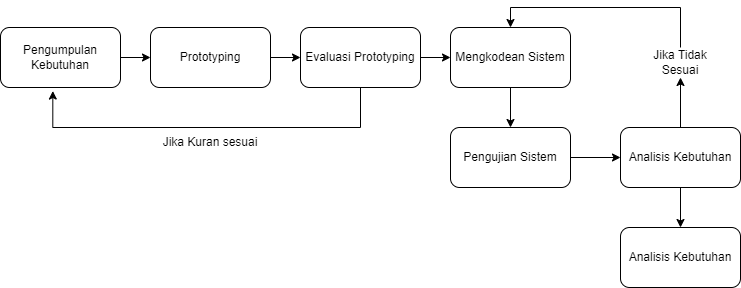

The diagram above was exported from draw.io. Its source (the exported page's mxGraphModel, read from the mxfile embedded in the PNG):
<mxGraphModel dx="1902" dy="1036" grid="1" gridSize="10" guides="1" tooltips="1" connect="1" arrows="1" fold="1" page="1" pageScale="1" pageWidth="850" pageHeight="1100" math="0" shadow="0">
  <root>
    <mxCell id="0" />
    <mxCell id="1" parent="0" />
    <mxCell id="dTMLNgGTHIXMeCkToOvV-5" value="" style="edgeStyle=orthogonalEdgeStyle;rounded=0;orthogonalLoop=1;jettySize=auto;html=1;" edge="1" parent="1" source="dTMLNgGTHIXMeCkToOvV-2" target="dTMLNgGTHIXMeCkToOvV-3">
      <mxGeometry relative="1" as="geometry" />
    </mxCell>
    <mxCell id="dTMLNgGTHIXMeCkToOvV-2" value="Pengumpulan Kebutuhan" style="rounded=1;whiteSpace=wrap;html=1;" vertex="1" parent="1">
      <mxGeometry x="20" y="140" width="120" height="60" as="geometry" />
    </mxCell>
    <mxCell id="dTMLNgGTHIXMeCkToOvV-6" value="" style="edgeStyle=orthogonalEdgeStyle;rounded=0;orthogonalLoop=1;jettySize=auto;html=1;" edge="1" parent="1" source="dTMLNgGTHIXMeCkToOvV-3" target="dTMLNgGTHIXMeCkToOvV-4">
      <mxGeometry relative="1" as="geometry" />
    </mxCell>
    <mxCell id="dTMLNgGTHIXMeCkToOvV-3" value="Prototyping" style="rounded=1;whiteSpace=wrap;html=1;" vertex="1" parent="1">
      <mxGeometry x="170" y="140" width="120" height="60" as="geometry" />
    </mxCell>
    <mxCell id="dTMLNgGTHIXMeCkToOvV-8" value="" style="edgeStyle=orthogonalEdgeStyle;rounded=0;orthogonalLoop=1;jettySize=auto;html=1;" edge="1" parent="1" source="dTMLNgGTHIXMeCkToOvV-4" target="dTMLNgGTHIXMeCkToOvV-7">
      <mxGeometry relative="1" as="geometry" />
    </mxCell>
    <mxCell id="dTMLNgGTHIXMeCkToOvV-16" style="edgeStyle=orthogonalEdgeStyle;rounded=0;orthogonalLoop=1;jettySize=auto;html=1;entryX=0.436;entryY=1.059;entryDx=0;entryDy=0;entryPerimeter=0;" edge="1" parent="1" source="dTMLNgGTHIXMeCkToOvV-4" target="dTMLNgGTHIXMeCkToOvV-2">
      <mxGeometry relative="1" as="geometry">
        <Array as="points">
          <mxPoint x="380" y="240" />
          <mxPoint x="72" y="240" />
        </Array>
      </mxGeometry>
    </mxCell>
    <mxCell id="dTMLNgGTHIXMeCkToOvV-4" value="Evaluasi Prototyping" style="rounded=1;whiteSpace=wrap;html=1;" vertex="1" parent="1">
      <mxGeometry x="320" y="140" width="120" height="60" as="geometry" />
    </mxCell>
    <mxCell id="dTMLNgGTHIXMeCkToOvV-11" value="" style="edgeStyle=orthogonalEdgeStyle;rounded=0;orthogonalLoop=1;jettySize=auto;html=1;" edge="1" parent="1" source="dTMLNgGTHIXMeCkToOvV-7" target="dTMLNgGTHIXMeCkToOvV-10">
      <mxGeometry relative="1" as="geometry" />
    </mxCell>
    <mxCell id="dTMLNgGTHIXMeCkToOvV-7" value="Mengkodean Sistem" style="rounded=1;whiteSpace=wrap;html=1;" vertex="1" parent="1">
      <mxGeometry x="470" y="140" width="120" height="60" as="geometry" />
    </mxCell>
    <mxCell id="dTMLNgGTHIXMeCkToOvV-14" value="" style="edgeStyle=orthogonalEdgeStyle;rounded=0;orthogonalLoop=1;jettySize=auto;html=1;" edge="1" parent="1" source="dTMLNgGTHIXMeCkToOvV-9" target="dTMLNgGTHIXMeCkToOvV-13">
      <mxGeometry relative="1" as="geometry" />
    </mxCell>
    <mxCell id="dTMLNgGTHIXMeCkToOvV-21" value="" style="edgeStyle=orthogonalEdgeStyle;rounded=0;orthogonalLoop=1;jettySize=auto;html=1;" edge="1" parent="1" source="dTMLNgGTHIXMeCkToOvV-9" target="dTMLNgGTHIXMeCkToOvV-18">
      <mxGeometry relative="1" as="geometry" />
    </mxCell>
    <mxCell id="dTMLNgGTHIXMeCkToOvV-9" value="Analisis Kebutuhan" style="rounded=1;whiteSpace=wrap;html=1;" vertex="1" parent="1">
      <mxGeometry x="640" y="240" width="120" height="60" as="geometry" />
    </mxCell>
    <mxCell id="dTMLNgGTHIXMeCkToOvV-17" value="" style="edgeStyle=orthogonalEdgeStyle;rounded=0;orthogonalLoop=1;jettySize=auto;html=1;" edge="1" parent="1" source="dTMLNgGTHIXMeCkToOvV-10" target="dTMLNgGTHIXMeCkToOvV-9">
      <mxGeometry relative="1" as="geometry" />
    </mxCell>
    <mxCell id="dTMLNgGTHIXMeCkToOvV-10" value="Pengujian Sistem" style="rounded=1;whiteSpace=wrap;html=1;" vertex="1" parent="1">
      <mxGeometry x="470" y="240" width="120" height="60" as="geometry" />
    </mxCell>
    <mxCell id="dTMLNgGTHIXMeCkToOvV-13" value="Analisis Kebutuhan" style="rounded=1;whiteSpace=wrap;html=1;" vertex="1" parent="1">
      <mxGeometry x="640" y="340" width="120" height="60" as="geometry" />
    </mxCell>
    <mxCell id="dTMLNgGTHIXMeCkToOvV-22" style="edgeStyle=orthogonalEdgeStyle;rounded=0;orthogonalLoop=1;jettySize=auto;html=1;entryX=0.5;entryY=0;entryDx=0;entryDy=0;" edge="1" parent="1" source="dTMLNgGTHIXMeCkToOvV-18" target="dTMLNgGTHIXMeCkToOvV-7">
      <mxGeometry relative="1" as="geometry">
        <Array as="points">
          <mxPoint x="700" y="120" />
          <mxPoint x="530" y="120" />
        </Array>
      </mxGeometry>
    </mxCell>
    <mxCell id="dTMLNgGTHIXMeCkToOvV-18" value="Jika Tidak Sesuai" style="text;html=1;strokeColor=none;fillColor=none;align=center;verticalAlign=middle;whiteSpace=wrap;rounded=0;" vertex="1" parent="1">
      <mxGeometry x="670" y="160" width="60" height="30" as="geometry" />
    </mxCell>
    <mxCell id="dTMLNgGTHIXMeCkToOvV-23" value="Jika Kuran sesuai" style="text;html=1;strokeColor=none;fillColor=none;align=center;verticalAlign=middle;whiteSpace=wrap;rounded=0;" vertex="1" parent="1">
      <mxGeometry x="180" y="240" width="100" height="30" as="geometry" />
    </mxCell>
  </root>
</mxGraphModel>